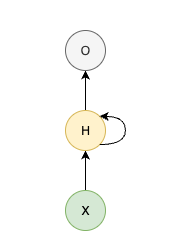

The diagram above was exported from draw.io. Its source (the exported page's mxGraphModel, read from the mxfile embedded in the PNG):
<mxGraphModel dx="1234" dy="705" grid="1" gridSize="10" guides="1" tooltips="1" connect="1" arrows="1" fold="1" page="1" pageScale="1" pageWidth="850" pageHeight="1100" math="0" shadow="0">
  <root>
    <mxCell id="0" />
    <mxCell id="1" parent="0" />
    <mxCell id="OFpoDnbVOs6MfI18--Ac-7" value="" style="rounded=0;whiteSpace=wrap;html=1;strokeColor=none;" vertex="1" parent="1">
      <mxGeometry x="215" y="130" width="170" height="250" as="geometry" />
    </mxCell>
    <mxCell id="OFpoDnbVOs6MfI18--Ac-4" value="" style="edgeStyle=orthogonalEdgeStyle;rounded=0;orthogonalLoop=1;jettySize=auto;html=1;" edge="1" parent="1" source="OFpoDnbVOs6MfI18--Ac-1" target="OFpoDnbVOs6MfI18--Ac-2">
      <mxGeometry relative="1" as="geometry" />
    </mxCell>
    <mxCell id="OFpoDnbVOs6MfI18--Ac-1" value="X" style="ellipse;whiteSpace=wrap;html=1;aspect=fixed;fillColor=#d5e8d4;strokeColor=#82b366;" vertex="1" parent="1">
      <mxGeometry x="280" y="320" width="40" height="40" as="geometry" />
    </mxCell>
    <mxCell id="OFpoDnbVOs6MfI18--Ac-5" value="" style="edgeStyle=orthogonalEdgeStyle;rounded=0;orthogonalLoop=1;jettySize=auto;html=1;" edge="1" parent="1" source="OFpoDnbVOs6MfI18--Ac-2" target="OFpoDnbVOs6MfI18--Ac-3">
      <mxGeometry relative="1" as="geometry" />
    </mxCell>
    <mxCell id="OFpoDnbVOs6MfI18--Ac-2" value="H" style="ellipse;whiteSpace=wrap;html=1;aspect=fixed;fillColor=#fff2cc;strokeColor=#d6b656;" vertex="1" parent="1">
      <mxGeometry x="280" y="240" width="40" height="40" as="geometry" />
    </mxCell>
    <mxCell id="OFpoDnbVOs6MfI18--Ac-3" value="O" style="ellipse;whiteSpace=wrap;html=1;aspect=fixed;fillColor=#f5f5f5;fontColor=#333333;strokeColor=#666666;" vertex="1" parent="1">
      <mxGeometry x="280" y="160" width="40" height="40" as="geometry" />
    </mxCell>
    <mxCell id="OFpoDnbVOs6MfI18--Ac-6" style="edgeStyle=orthogonalEdgeStyle;rounded=0;orthogonalLoop=1;jettySize=auto;html=1;exitX=1;exitY=1;exitDx=0;exitDy=0;entryX=1;entryY=0;entryDx=0;entryDy=0;curved=1;" edge="1" parent="1" source="OFpoDnbVOs6MfI18--Ac-2" target="OFpoDnbVOs6MfI18--Ac-2">
      <mxGeometry relative="1" as="geometry">
        <Array as="points">
          <mxPoint x="340" y="274" />
          <mxPoint x="340" y="246" />
        </Array>
      </mxGeometry>
    </mxCell>
  </root>
</mxGraphModel>